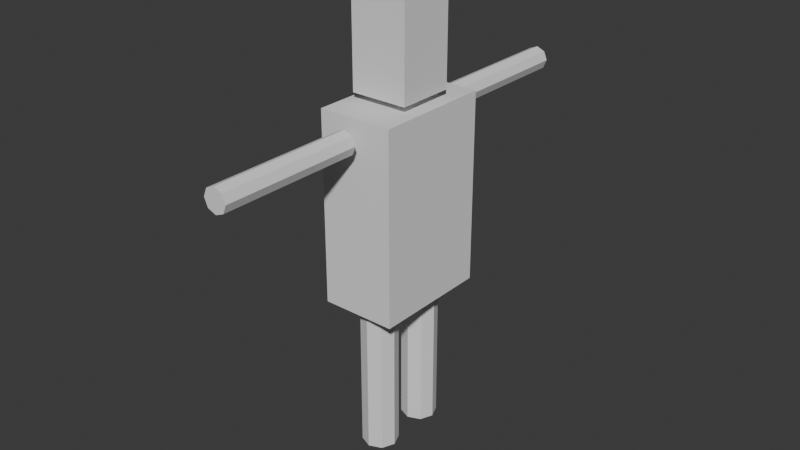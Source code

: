 # Source: player.blend  (saved by Blender 5.1.30; exported with 4.5.12 LTS)
import bpy
from mathutils import Matrix  # noqa: F401  (used for matrix-valued properties, if any)

bpy.ops.wm.read_factory_settings(use_empty=True)
scene = bpy.context.scene
scene.name = 'Scene'

# ---- collections
col_collection = bpy.data.collections.new('Collection'); scene.collection.children.link(col_collection)

# ---- world
world_world = bpy.data.worlds.new('World'); scene.world = world_world
world_world.use_nodes = True; world_world.node_tree.nodes.clear()
_N = world_world.node_tree.nodes; _L = world_world.node_tree.links
n0 = _N.new('ShaderNodeOutputWorld'); n0.name = 'World Output'; n0.location = (300, 300)
n1 = _N.new('ShaderNodeBackground'); n1.name = 'Background'; n1.location = (10, 300)
n1.inputs[0].default_value = (0.05088, 0.05088, 0.05088, 1.0)
_L.new(n1.outputs[0], n0.inputs[0])
n0.is_active_output = True
world_world.color = (0.05088, 0.05088, 0.05088)
world_world.use_sun_shadow = False
world_world.sun_shadow_jitter_overblur = 0.0

# ---- meshes
me_cube = bpy.data.meshes.new('Cube')
me_cube.from_pydata([(0.5, 0.5, 2.9), (0.5, 0.5, 1.3), (0.5, -0.5, 2.9), (0.5, -0.5, 1.3), (-0.5, 0.5, 2.9), (-0.5, 0.5, 1.3), (-0.5, -0.5, 2.9), (-0.5, -0.5, 1.3)], [], [(0, 4, 6, 2), (3, 2, 6, 7), (7, 6, 4, 5), (5, 1, 3, 7), (1, 0, 2, 3), (5, 4, 0, 1)])
_uv = me_cube.uv_layers.new(name='UVMap')
_uv.uv.foreach_set('vector', [0.625, 0.5, 0.875, 0.5, 0.875, 0.75, 0.625, 0.75, 0.375, 0.75, 0.625, 0.75, 0.625, 1.0, 0.375, 1.0, 0.375, 0.0, 0.625, 0.0, 0.625, 0.25, 0.375, 0.25, 0.125, 0.5, 0.375, 0.5, 0.375, 0.75, 0.125, 0.75, 0.375, 0.5, 0.625, 0.5, 0.625, 0.75, 0.375, 0.75, 0.375, 0.25, 0.625, 0.25, 0.625, 0.5, 0.375, 0.5])
me_cube.materials.append(None)
me_cube.use_mirror_vertex_groups = False
me_cube.update()
me_cube_001 = bpy.data.meshes.new('Cube.001')
me_cube_001.from_pydata([(-0.4, -0.4, 2.964), (-0.4, -0.4, 3.764), (-0.4, 0.4, 2.964), (-0.4, 0.4, 3.764), (0.4, -0.4, 2.964), (0.4, -0.4, 3.764), (0.4, 0.4, 2.964), (0.4, 0.4, 3.764)], [], [(0, 1, 3, 2), (2, 3, 7, 6), (6, 7, 5, 4), (4, 5, 1, 0), (2, 6, 4, 0), (7, 3, 1, 5)])
_uv = me_cube_001.uv_layers.new(name='UVMap')
_uv.uv.foreach_set('vector', [0.375, 0.0, 0.625, 0.0, 0.625, 0.25, 0.375, 0.25, 0.375, 0.25, 0.625, 0.25, 0.625, 0.5, 0.375, 0.5, 0.375, 0.5, 0.625, 0.5, 0.625, 0.75, 0.375, 0.75, 0.375, 0.75, 0.625, 0.75, 0.625, 1.0, 0.375, 1.0, 0.125, 0.5, 0.375, 0.5, 0.375, 0.75, 0.125, 0.75, 0.625, 0.5, 0.875, 0.5, 0.875, 0.75, 0.625, 0.75])
me_cube_001.update()
me_cylinder_001 = bpy.data.meshes.new('Cylinder.001')
me_cylinder_001.from_pydata([(0.0, -1.8, 2.649), (0.0, -0.6, 2.649), (0.07071, -1.8, 2.678), (0.07071, -0.6, 2.678), (0.1, -1.8, 2.749), (0.1, -0.6, 2.749), (0.07071, -1.8, 2.819), (0.07071, -0.6, 2.819), (0.0, -1.8, 2.849), (0.0, -0.6, 2.849), (-0.07071, -1.8, 2.819), (-0.07071, -0.6, 2.819), (-0.1, -1.8, 2.749), (-0.1, -0.6, 2.749), (-0.07071, -1.8, 2.678), (-0.07071, -0.6, 2.678)], [], [(0, 1, 3, 2), (2, 3, 5, 4), (4, 5, 7, 6), (6, 7, 9, 8), (8, 9, 11, 10), (10, 11, 13, 12), (3, 1, 15, 13, 11, 9, 7, 5), (12, 13, 15, 14), (14, 15, 1, 0), (0, 2, 4, 6, 8, 10, 12, 14)])
_uv = me_cylinder_001.uv_layers.new(name='UVMap')
_uv.uv.foreach_set('vector', [1.0, 0.5, 1.0, 1.0, 0.875, 1.0, 0.875, 0.5, 0.875, 0.5, 0.875, 1.0, 0.75, 1.0, 0.75, 0.5, 0.75, 0.5, 0.75, 1.0, 0.625, 1.0, 0.625, 0.5, 0.625, 0.5, 0.625, 1.0, 0.5, 1.0, 0.5, 0.5, 0.5, 0.5, 0.5, 1.0, 0.375, 1.0, 0.375, 0.5, 0.375, 0.5, 0.375, 1.0, 0.25, 1.0, 0.25, 0.5, 0.4197, 0.4197, 0.25, 0.49, 0.08029, 0.4197, 0.01, 0.25, 0.08029, 0.08029, 0.25, 0.01, 0.4197, 0.08029, 0.49, 0.25, 0.25, 0.5, 0.25, 1.0, 0.125, 1.0, 0.125, 0.5, 0.125, 0.5, 0.125, 1.0, 0.0, 1.0, 0.0, 0.5, 0.75, 0.49, 0.9197, 0.4197, 0.99, 0.25, 0.9197, 0.08029, 0.75, 0.01, 0.5803, 0.08029, 0.51, 0.25, 0.5803, 0.4197])
me_cylinder_001.update()
me_cylinder_002 = bpy.data.meshes.new('Cylinder.002')
me_cylinder_002.from_pydata([(0.0, 1.8, 2.849), (0.0, 0.6, 2.849), (0.07071, 1.8, 2.819), (0.07071, 0.6, 2.819), (0.1, 1.8, 2.749), (0.1, 0.6, 2.749), (0.07071, 1.8, 2.678), (0.07071, 0.6, 2.678), (0.0, 1.8, 2.649), (0.0, 0.6, 2.649), (-0.07071, 1.8, 2.678), (-0.07071, 0.6, 2.678), (-0.1, 1.8, 2.749), (-0.1, 0.6, 2.749), (-0.07071, 1.8, 2.819), (-0.07071, 0.6, 2.819)], [], [(0, 1, 3, 2), (2, 3, 5, 4), (4, 5, 7, 6), (6, 7, 9, 8), (8, 9, 11, 10), (10, 11, 13, 12), (3, 1, 15, 13, 11, 9, 7, 5), (12, 13, 15, 14), (14, 15, 1, 0), (0, 2, 4, 6, 8, 10, 12, 14)])
_uv = me_cylinder_002.uv_layers.new(name='UVMap')
_uv.uv.foreach_set('vector', [1.0, 0.5, 1.0, 1.0, 0.875, 1.0, 0.875, 0.5, 0.875, 0.5, 0.875, 1.0, 0.75, 1.0, 0.75, 0.5, 0.75, 0.5, 0.75, 1.0, 0.625, 1.0, 0.625, 0.5, 0.625, 0.5, 0.625, 1.0, 0.5, 1.0, 0.5, 0.5, 0.5, 0.5, 0.5, 1.0, 0.375, 1.0, 0.375, 0.5, 0.375, 0.5, 0.375, 1.0, 0.25, 1.0, 0.25, 0.5, 0.4197, 0.4197, 0.25, 0.49, 0.08029, 0.4197, 0.01, 0.25, 0.08029, 0.08029, 0.25, 0.01, 0.4197, 0.08029, 0.49, 0.25, 0.25, 0.5, 0.25, 1.0, 0.125, 1.0, 0.125, 0.5, 0.125, 0.5, 0.125, 1.0, 0.0, 1.0, 0.0, 0.5, 0.75, 0.49, 0.9197, 0.4197, 0.99, 0.25, 0.9197, 0.08029, 0.75, 0.01, 0.5803, 0.08029, 0.51, 0.25, 0.5803, 0.4197])
me_cylinder_002.update()
me_cylinder_003 = bpy.data.meshes.new('Cylinder.003')
me_cylinder_003.from_pydata([(0.0, -0.1, -0.002325), (0.0, -0.1, 1.198), (0.1061, -0.1439, -0.002325), (0.1061, -0.1439, 1.198), (0.15, -0.25, -0.002325), (0.15, -0.25, 1.198), (0.1061, -0.3561, -0.002325), (0.1061, -0.3561, 1.198), (0.0, -0.4, -0.002325), (0.0, -0.4, 1.198), (-0.1061, -0.3561, -0.002325), (-0.1061, -0.3561, 1.198), (-0.15, -0.25, -0.002325), (-0.15, -0.25, 1.198), (-0.1061, -0.1439, -0.002325), (-0.1061, -0.1439, 1.198)], [], [(0, 1, 3, 2), (2, 3, 5, 4), (4, 5, 7, 6), (6, 7, 9, 8), (8, 9, 11, 10), (10, 11, 13, 12), (3, 1, 15, 13, 11, 9, 7, 5), (12, 13, 15, 14), (14, 15, 1, 0), (0, 2, 4, 6, 8, 10, 12, 14)])
_uv = me_cylinder_003.uv_layers.new(name='UVMap')
_uv.uv.foreach_set('vector', [1.0, 0.5, 1.0, 1.0, 0.875, 1.0, 0.875, 0.5, 0.875, 0.5, 0.875, 1.0, 0.75, 1.0, 0.75, 0.5, 0.75, 0.5, 0.75, 1.0, 0.625, 1.0, 0.625, 0.5, 0.625, 0.5, 0.625, 1.0, 0.5, 1.0, 0.5, 0.5, 0.5, 0.5, 0.5, 1.0, 0.375, 1.0, 0.375, 0.5, 0.375, 0.5, 0.375, 1.0, 0.25, 1.0, 0.25, 0.5, 0.4197, 0.4197, 0.25, 0.49, 0.08029, 0.4197, 0.01, 0.25, 0.08029, 0.08029, 0.25, 0.01, 0.4197, 0.08029, 0.49, 0.25, 0.25, 0.5, 0.25, 1.0, 0.125, 1.0, 0.125, 0.5, 0.125, 0.5, 0.125, 1.0, 0.0, 1.0, 0.0, 0.5, 0.75, 0.49, 0.9197, 0.4197, 0.99, 0.25, 0.9197, 0.08029, 0.75, 0.01, 0.5803, 0.08029, 0.51, 0.25, 0.5803, 0.4197])
me_cylinder_003.update()
me_cylinder_004 = bpy.data.meshes.new('Cylinder.004')
me_cylinder_004.from_pydata([(0.0, 0.4, -0.0006225), (0.0, 0.4, 1.199), (0.1061, 0.3561, -0.0006225), (0.1061, 0.3561, 1.199), (0.15, 0.25, -0.0006225), (0.15, 0.25, 1.199), (0.1061, 0.1439, -0.0006225), (0.1061, 0.1439, 1.199), (0.0, 0.1, -0.0006225), (0.0, 0.1, 1.199), (-0.1061, 0.1439, -0.0006225), (-0.1061, 0.1439, 1.199), (-0.15, 0.25, -0.0006225), (-0.15, 0.25, 1.199), (-0.1061, 0.3561, -0.0006225), (-0.1061, 0.3561, 1.199)], [], [(0, 1, 3, 2), (2, 3, 5, 4), (4, 5, 7, 6), (6, 7, 9, 8), (8, 9, 11, 10), (10, 11, 13, 12), (3, 1, 15, 13, 11, 9, 7, 5), (12, 13, 15, 14), (14, 15, 1, 0), (0, 2, 4, 6, 8, 10, 12, 14)])
_uv = me_cylinder_004.uv_layers.new(name='UVMap')
_uv.uv.foreach_set('vector', [1.0, 0.5, 1.0, 1.0, 0.875, 1.0, 0.875, 0.5, 0.875, 0.5, 0.875, 1.0, 0.75, 1.0, 0.75, 0.5, 0.75, 0.5, 0.75, 1.0, 0.625, 1.0, 0.625, 0.5, 0.625, 0.5, 0.625, 1.0, 0.5, 1.0, 0.5, 0.5, 0.5, 0.5, 0.5, 1.0, 0.375, 1.0, 0.375, 0.5, 0.375, 0.5, 0.375, 1.0, 0.25, 1.0, 0.25, 0.5, 0.4197, 0.4197, 0.25, 0.49, 0.08029, 0.4197, 0.01, 0.25, 0.08029, 0.08029, 0.25, 0.01, 0.4197, 0.08029, 0.49, 0.25, 0.25, 0.5, 0.25, 1.0, 0.125, 1.0, 0.125, 0.5, 0.125, 0.5, 0.125, 1.0, 0.0, 1.0, 0.0, 0.5, 0.75, 0.49, 0.9197, 0.4197, 0.99, 0.25, 0.9197, 0.08029, 0.75, 0.01, 0.5803, 0.08029, 0.51, 0.25, 0.5803, 0.4197])
me_cylinder_004.update()
arm_armature_002 = bpy.data.armatures.new('Armature.002')  # bones are not reproduced

# ---- objects
ob_body = bpy.data.objects.new('Body', me_cube)
ob_head = bpy.data.objects.new('Head', me_cube_001)
ob_leftarm = bpy.data.objects.new('LeftArm', me_cylinder_001)
ob_rightarm = bpy.data.objects.new('RightArm', me_cylinder_002)
ob_leftleg = bpy.data.objects.new('LeftLeg', me_cylinder_003)
ob_rightleg = bpy.data.objects.new('RightLeg', me_cylinder_004)
ob_armature = bpy.data.objects.new('Armature', arm_armature_002)

# ---- transforms, parenting, visibility, modifiers, constraints
ob_body.parent = ob_armature
ob_body.matrix_parent_inverse = Matrix(((1.0, -0.0, 0.0, -0.0), (-0.0, 1.0, -0.0, 0.0), (0.0, -0.0, 1.0, -1.2), (-0.0, 0.0, -0.0, 1.0)))
ob_body.location = (0.0, 0.0, 0.0)
ob_body.scale = (0.6298, 1.0, 1.0)
ob_body.lock_rotations_4d = False
ob_body.empty_display_type = 'ARROWS'
ob_body.lineart.crease_threshold = 0.0
_vg = ob_body.vertex_groups.new(name='Root')
_vg = ob_body.vertex_groups.new(name='Spine')
_vg = ob_body.vertex_groups.new(name='Head')
_vg = ob_body.vertex_groups.new(name='Spine.Right')
for _i, _w in zip([0, 1, 2, 4, 5, 6], [0.8993, 0.01086, 0.04459, 0.965, 0.02969, 0.02033]): _vg.add([_i], _w, 'REPLACE')
_vg = ob_body.vertex_groups.new(name='Hand.Right')
_vg = ob_body.vertex_groups.new(name='Spine.Left')
for _i, _w in zip([0, 2, 3, 6, 7], [0.06717, 0.9281, 0.02407, 0.9482, 0.00862]): _vg.add([_i], _w, 'REPLACE')
_vg = ob_body.vertex_groups.new(name='Hand.Left')
_vg = ob_body.vertex_groups.new(name='Leg.Right')
for _i, _w in zip([0, 1, 3, 5, 7], [0.009764, 0.9006, 0.07757, 0.8745, 0.05906]): _vg.add([_i], _w, 'REPLACE')
_vg = ob_body.vertex_groups.new(name='Leg.Right.001')
_vg = ob_body.vertex_groups.new(name='Leg.Left')
for _i, _w in zip([1, 3, 5, 7], [0.06433, 0.8809, 0.08174, 0.9079]): _vg.add([_i], _w, 'REPLACE')
_vg = ob_body.vertex_groups.new(name='Leg.Left.001')
_m = ob_body.modifiers.new('Armature', 'ARMATURE')
_m.object = ob_armature
ob_head.parent = ob_armature
ob_head.matrix_parent_inverse = Matrix(((1.0, -0.0, 0.0, -0.0), (-0.0, 1.0, -0.0, 0.0), (0.0, -0.0, 1.0, -1.2), (-0.0, 0.0, -0.0, 1.0)))
ob_head.location = (0.0, 0.0, 0.0)
ob_head.scale = (0.6, 0.6, 1.0)
_vg = ob_head.vertex_groups.new(name='Root')
_vg = ob_head.vertex_groups.new(name='Spine')
_vg = ob_head.vertex_groups.new(name='Head')
for _i, _w in zip([0, 1, 2, 3, 4, 5, 6, 7], [0.1836, 0.9415, 0.7768, 0.9735, 0.7768, 0.9735, 0.2231, 0.944]): _vg.add([_i], _w, 'REPLACE')
_vg = ob_head.vertex_groups.new(name='Spine.Right')
for _i, _w in zip([2, 4, 6, 7], [0.108, 0.108, 0.7506, 0.05054]): _vg.add([_i], _w, 'REPLACE')
_vg = ob_head.vertex_groups.new(name='Hand.Right')
_vg = ob_head.vertex_groups.new(name='Spine.Left')
for _i, _w in zip([0, 1, 2, 4, 6], [0.7962, 0.05362, 0.1152, 0.1152, 0.002527]): _vg.add([_i], _w, 'REPLACE')
_vg = ob_head.vertex_groups.new(name='Hand.Left')
_vg = ob_head.vertex_groups.new(name='Leg.Right')
_vg = ob_head.vertex_groups.new(name='Leg.Right.001')
_vg = ob_head.vertex_groups.new(name='Leg.Left')
_vg = ob_head.vertex_groups.new(name='Leg.Left.001')
_m = ob_head.modifiers.new('Armature', 'ARMATURE')
_m.object = ob_armature
ob_leftarm.parent = ob_armature
ob_leftarm.matrix_parent_inverse = Matrix(((1.0, -0.0, 0.0, -0.0), (-0.0, 1.0, -0.0, 0.0), (0.0, -0.0, 1.0, -1.2), (-0.0, 0.0, -0.0, 1.0)))
ob_leftarm.location = (0.0, 0.0, 0.0)
_vg = ob_leftarm.vertex_groups.new(name='Root')
_vg = ob_leftarm.vertex_groups.new(name='Spine')
_vg = ob_leftarm.vertex_groups.new(name='Head')
_vg = ob_leftarm.vertex_groups.new(name='Spine.Right')
_vg = ob_leftarm.vertex_groups.new(name='Hand.Right')
_vg = ob_leftarm.vertex_groups.new(name='Spine.Left')
_vg = ob_leftarm.vertex_groups.new(name='Hand.Left')
_vg.add([0, 1, 2, 3, 4, 5, 6, 7, 8, 9, 10, 11, 12, 13, 14, 15], 1.0, 'REPLACE')
_vg = ob_leftarm.vertex_groups.new(name='Leg.Right')
_vg = ob_leftarm.vertex_groups.new(name='Leg.Right.001')
_vg = ob_leftarm.vertex_groups.new(name='Leg.Left')
_vg = ob_leftarm.vertex_groups.new(name='Leg.Left.001')
_m = ob_leftarm.modifiers.new('Armature', 'ARMATURE')
_m.object = ob_armature
ob_rightarm.parent = ob_armature
ob_rightarm.matrix_parent_inverse = Matrix(((1.0, -0.0, 0.0, -0.0), (-0.0, 1.0, -0.0, 0.0), (0.0, -0.0, 1.0, -1.2), (-0.0, 0.0, -0.0, 1.0)))
ob_rightarm.location = (0.0, 0.0, 0.0)
_vg = ob_rightarm.vertex_groups.new(name='Root')
_vg = ob_rightarm.vertex_groups.new(name='Spine')
_vg = ob_rightarm.vertex_groups.new(name='Head')
_vg = ob_rightarm.vertex_groups.new(name='Spine.Right')
_vg = ob_rightarm.vertex_groups.new(name='Hand.Right')
_vg.add([0, 1, 2, 3, 4, 5, 6, 7, 8, 9, 10, 11, 12, 13, 14, 15], 1.0, 'REPLACE')
_vg = ob_rightarm.vertex_groups.new(name='Spine.Left')
_vg = ob_rightarm.vertex_groups.new(name='Hand.Left')
_vg = ob_rightarm.vertex_groups.new(name='Leg.Right')
_vg = ob_rightarm.vertex_groups.new(name='Leg.Right.001')
_vg = ob_rightarm.vertex_groups.new(name='Leg.Left')
_vg = ob_rightarm.vertex_groups.new(name='Leg.Left.001')
_m = ob_rightarm.modifiers.new('Armature', 'ARMATURE')
_m.object = ob_armature
ob_leftleg.parent = ob_armature
ob_leftleg.matrix_parent_inverse = Matrix(((1.0, -0.0, 0.0, -0.0), (-0.0, 1.0, -0.0, 0.0), (0.0, -0.0, 1.0, -1.2), (-0.0, 0.0, -0.0, 1.0)))
ob_leftleg.location = (0.0, 0.0, 0.0)
_vg = ob_leftleg.vertex_groups.new(name='Root')
_vg = ob_leftleg.vertex_groups.new(name='Spine')
_vg = ob_leftleg.vertex_groups.new(name='Head')
_vg = ob_leftleg.vertex_groups.new(name='Spine.Right')
_vg = ob_leftleg.vertex_groups.new(name='Hand.Right')
_vg = ob_leftleg.vertex_groups.new(name='Spine.Left')
_vg = ob_leftleg.vertex_groups.new(name='Hand.Left')
_vg = ob_leftleg.vertex_groups.new(name='Leg.Right')
_vg = ob_leftleg.vertex_groups.new(name='Leg.Right.001')
_vg = ob_leftleg.vertex_groups.new(name='Leg.Left')
for _i, _w in zip([0, 1, 2, 3, 5, 6, 7, 8, 9, 10, 11, 12, 13, 14, 15], [0.4217, 0.9934, 0.1187, 0.9921, 0.9915, 0.08251, 0.9936, 0.4376, 0.9953, 0.49, 0.9958, 0.4966, 0.9949, 0.4833, 0.9946]): _vg.add([_i], _w, 'REPLACE')
_vg = ob_leftleg.vertex_groups.new(name='Leg.Left.001')
for _i, _w in zip([0, 2, 4, 6, 8, 10, 12, 14], [0.5783, 0.8813, 0.9935, 0.9175, 0.5624, 0.51, 0.5034, 0.5167]): _vg.add([_i], _w, 'REPLACE')
_m = ob_leftleg.modifiers.new('Armature', 'ARMATURE')
_m.object = ob_armature
ob_rightleg.parent = ob_armature
ob_rightleg.matrix_parent_inverse = Matrix(((1.0, -0.0, 0.0, -0.0), (-0.0, 1.0, -0.0, 0.0), (0.0, -0.0, 1.0, -1.2), (-0.0, 0.0, -0.0, 1.0)))
ob_rightleg.location = (0.0, 0.0, 0.0)
_vg = ob_rightleg.vertex_groups.new(name='Root')
_vg = ob_rightleg.vertex_groups.new(name='Spine')
_vg = ob_rightleg.vertex_groups.new(name='Head')
_vg = ob_rightleg.vertex_groups.new(name='Spine.Right')
_vg = ob_rightleg.vertex_groups.new(name='Hand.Right')
_vg = ob_rightleg.vertex_groups.new(name='Spine.Left')
_vg = ob_rightleg.vertex_groups.new(name='Hand.Left')
_vg = ob_rightleg.vertex_groups.new(name='Leg.Right')
for _i, _w in zip([0, 1, 2, 3, 5, 6, 7, 8, 9, 10, 11, 12, 13, 14, 15], [0.4852, 0.992, 0.1303, 0.9842, 0.9891, 0.09902, 0.993, 0.4869, 0.9957, 0.8126, 0.9977, 0.8801, 0.9977, 0.789, 0.9963]): _vg.add([_i], _w, 'REPLACE')
_vg = ob_rightleg.vertex_groups.new(name='Leg.Right.001')
for _i, _w in zip([0, 2, 4, 6, 8, 10, 12, 14], [0.5148, 0.8697, 0.9962, 0.901, 0.5131, 0.1874, 0.1199, 0.211]): _vg.add([_i], _w, 'REPLACE')
_vg = ob_rightleg.vertex_groups.new(name='Leg.Left')
_vg = ob_rightleg.vertex_groups.new(name='Leg.Left.001')
_m = ob_rightleg.modifiers.new('Armature', 'ARMATURE')
_m.object = ob_armature
ob_armature.location = (0.0, 0.0, 1.2)
ob_armature.show_in_front = True

# ---- collection membership
col_collection.objects.link(ob_body)
col_collection.objects.link(ob_head)
col_collection.objects.link(ob_leftarm)
col_collection.objects.link(ob_rightarm)
col_collection.objects.link(ob_leftleg)
col_collection.objects.link(ob_rightleg)
col_collection.objects.link(ob_armature)

# ---- scene / render settings (as saved in the file)
scene.frame_start = 1; scene.frame_end = 250; scene.frame_set(1)
scene.render.engine = 'BLENDER_EEVEE_NEXT'
scene.render.bake_bias = 0.0
scene.render.bake_samples = 0
scene.cycles.sampling_pattern = 'TABULATED_SOBOL'
bpy.context.view_layer.update()

# ---- added for rendering (the .blend has no active camera and no usable light): camera, sun
cam_auto = bpy.data.cameras.new('AutoCamera')
cam_auto.lens = 50.0
cam_auto.sensor_width = 36.0
cam_auto.clip_end = 1000.0
ob_auto_camera = bpy.data.objects.new('AutoCamera', cam_auto)
scene.collection.objects.link(ob_auto_camera)
ob_auto_camera.location = (4.86707, -5.84048, 5.76548)
ob_auto_camera.rotation_euler = (1.09748, -7.21219e-08, 0.694738)
scene.camera = ob_auto_camera
light_auto_sun = bpy.data.lights.new('AutoSun', 'SUN')
light_auto_sun.energy = 3.0
light_auto_sun.angle = 0.0523599
ob_auto_sun = bpy.data.objects.new('AutoSun', light_auto_sun)
scene.collection.objects.link(ob_auto_sun)
ob_auto_sun.rotation_euler = (0.872665, 0.174533, 0.523599)
bpy.context.view_layer.update()
